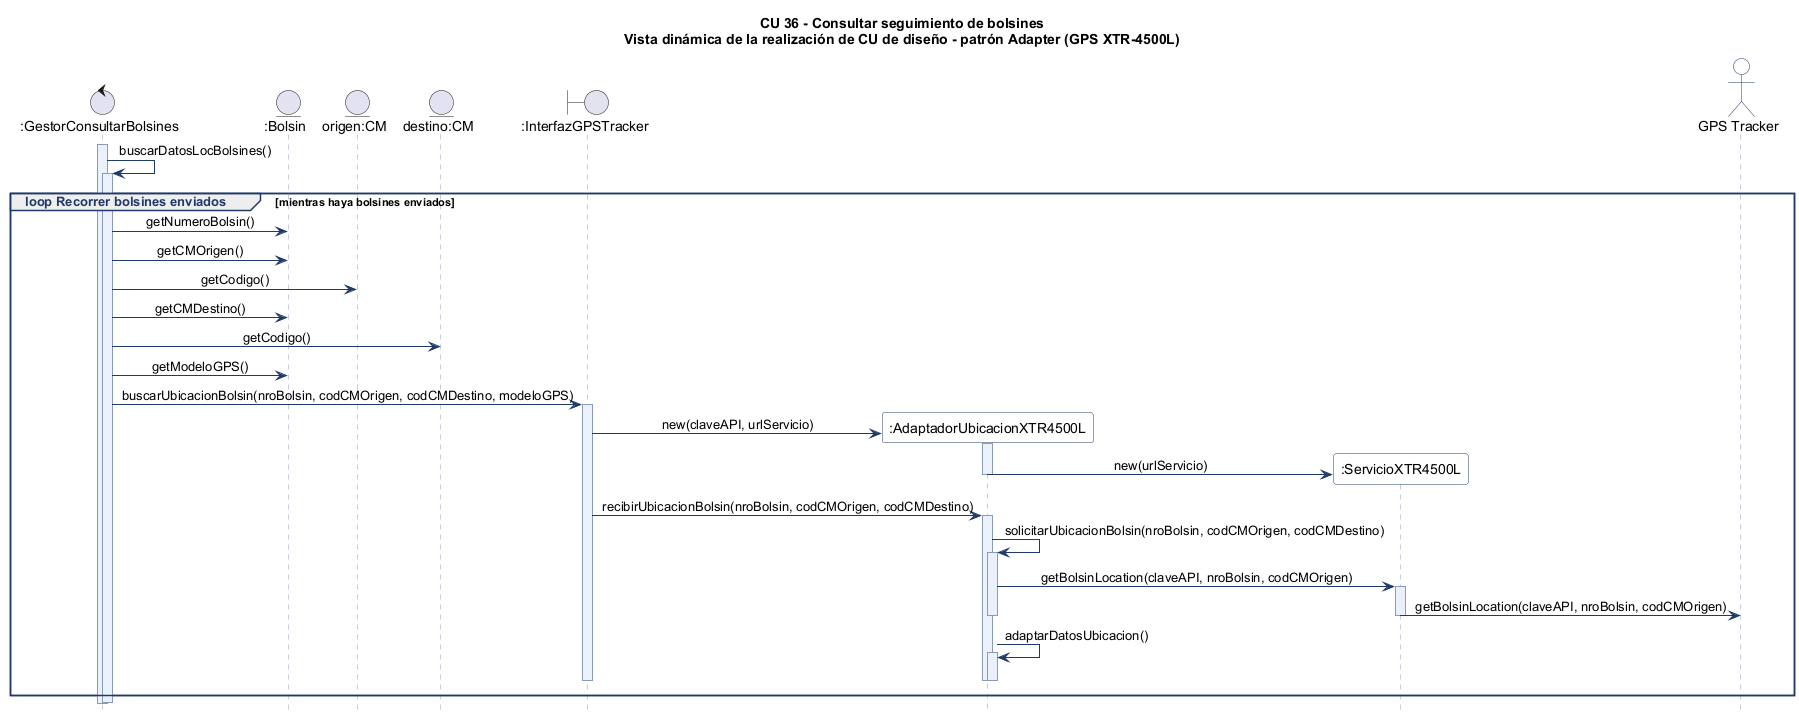

The diagram above was rendered by PlantUML. Its source (embedded in the PNG):
@startuml diagrama-secuencia-xtr4500l
' PPAI 2026 - DSI 3K1 - Grupo 5
' Vista dinámica de la realización de caso de uso de diseño
' CU 36 "Consultar seguimiento de bolsines": parte del escenario rediseñada con el patrón Adapter (pasos 4 y 5)
' Modelo de GPS: XTR-4500L
'
' Convenciones:
' - Representación icónica de actor, boundary, control y entidad.
' - :Bolsin representa a todos los bolsines enviados (se recorren con loop).
' - Sin mensajes de retorno.

skinparam shadowing false
skinparam defaultFontName Arial
skinparam sequenceMessageAlign center
skinparam responseMessageBelowArrow true
skinparam sequence {
  ArrowColor #1F3A68
  LifeLineBorderColor #8A9BB8
  LifeLineBackgroundColor #EAF1FB
  ParticipantBorderColor #1F3A68
  ParticipantBackgroundColor #FFFFFF
  GroupBorderColor #1F3A68
  GroupHeaderFontColor #1F3A68
  ActorBorderColor #1F3A68
  ActorBackgroundColor #FFFFFF
}
hide footbox

title CU 36 - Consultar seguimiento de bolsines\nVista dinámica de la realización de CU de diseño - patrón Adapter (GPS XTR-4500L)

control ":GestorConsultarBolsines" as gestor
entity ":Bolsin" as bolsin
entity "origen:CM" as origen
entity "destino:CM" as destino
boundary ":InterfazGPSTracker" as interfaz
participant ":AdaptadorUbicacionXTR4500L" as adaptador
participant ":ServicioXTR4500L" as servicio
actor "GPS Tracker" as gps

activate gestor
gestor -> gestor : buscarDatosLocBolsines()
activate gestor

group loop Recorrer bolsines enviados [mientras haya bolsines enviados]
  gestor -> bolsin : getNumeroBolsin()
  gestor -> bolsin : getCMOrigen()
  gestor -> origen : getCodigo()
  gestor -> bolsin : getCMDestino()
  gestor -> destino : getCodigo()
  gestor -> bolsin : getModeloGPS()

  gestor -> interfaz : buscarUbicacionBolsin(nroBolsin, codCMOrigen, codCMDestino, modeloGPS)
  activate interfaz

  create adaptador
  interfaz -> adaptador : new(claveAPI, urlServicio)
  activate adaptador
  create servicio
  adaptador -> servicio : new(urlServicio)
  deactivate adaptador

  interfaz -> adaptador : recibirUbicacionBolsin(nroBolsin, codCMOrigen, codCMDestino)
  activate adaptador

  adaptador -> adaptador : solicitarUbicacionBolsin(nroBolsin, codCMOrigen, codCMDestino)
  activate adaptador
  adaptador -> servicio : getBolsinLocation(claveAPI, nroBolsin, codCMOrigen)
  activate servicio
  servicio -> gps : getBolsinLocation(claveAPI, nroBolsin, codCMOrigen)
  deactivate servicio
  deactivate adaptador

  adaptador -> adaptador : adaptarDatosUbicacion()
  activate adaptador
  deactivate adaptador

  deactivate adaptador
  deactivate interfaz
end

deactivate gestor
@enduml